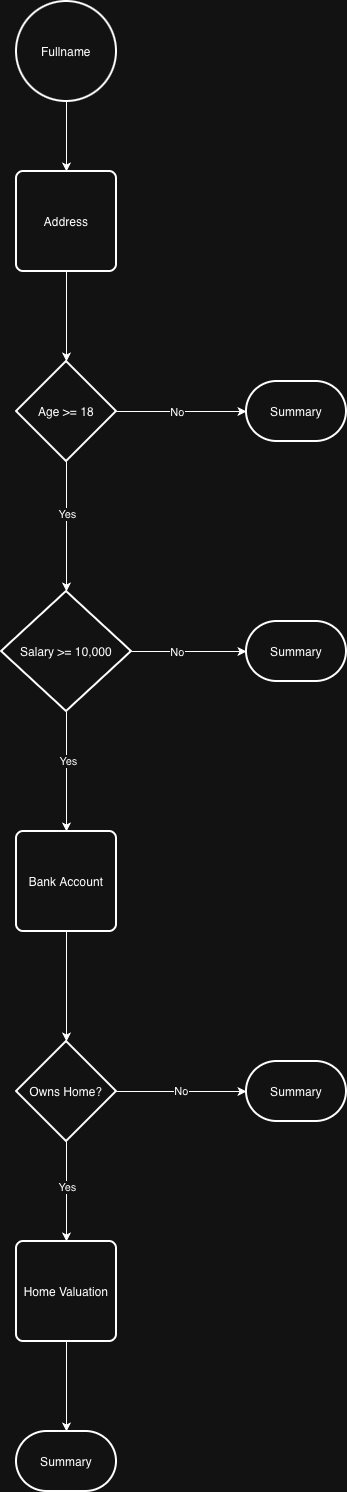

The diagram above was exported from draw.io. Its source (the exported page's mxGraphModel, read from the mxfile embedded in the PNG):
<mxGraphModel dx="1018" dy="601" grid="1" gridSize="10" guides="1" tooltips="1" connect="1" arrows="1" fold="1" page="1" pageScale="1" pageWidth="827" pageHeight="1169" math="0" shadow="0">
  <root>
    <mxCell id="0" />
    <mxCell id="1" parent="0" />
    <mxCell id="TdyDLUjGAn7xGrPTm7Fw-1" parent="1" style="strokeWidth=2;html=1;shape=mxgraph.flowchart.decision;whiteSpace=wrap;" value="Age &amp;gt;= 18" vertex="1">
      <mxGeometry height="100" width="100" x="340" y="370" as="geometry" />
    </mxCell>
    <mxCell id="TdyDLUjGAn7xGrPTm7Fw-22" edge="1" parent="1" source="TdyDLUjGAn7xGrPTm7Fw-2" style="edgeStyle=orthogonalEdgeStyle;rounded=0;orthogonalLoop=1;jettySize=auto;html=1;entryX=0.5;entryY=0;entryDx=0;entryDy=0;" target="TdyDLUjGAn7xGrPTm7Fw-7">
      <mxGeometry relative="1" as="geometry" />
    </mxCell>
    <mxCell id="TdyDLUjGAn7xGrPTm7Fw-23" connectable="0" parent="TdyDLUjGAn7xGrPTm7Fw-22" style="edgeLabel;html=1;align=center;verticalAlign=middle;resizable=0;points=[];" value="Yes" vertex="1">
      <mxGeometry relative="1" x="-0.1833" y="1" as="geometry">
        <mxPoint as="offset" />
      </mxGeometry>
    </mxCell>
    <mxCell id="TdyDLUjGAn7xGrPTm7Fw-2" parent="1" style="strokeWidth=2;html=1;shape=mxgraph.flowchart.decision;whiteSpace=wrap;" value="Salary &amp;gt;= 10,000" vertex="1">
      <mxGeometry height="120" width="130" x="325" y="600" as="geometry" />
    </mxCell>
    <mxCell id="TdyDLUjGAn7xGrPTm7Fw-14" edge="1" parent="1" source="TdyDLUjGAn7xGrPTm7Fw-3" style="edgeStyle=orthogonalEdgeStyle;rounded=0;orthogonalLoop=1;jettySize=auto;html=1;entryX=0.5;entryY=0;entryDx=0;entryDy=0;" target="TdyDLUjGAn7xGrPTm7Fw-8">
      <mxGeometry relative="1" as="geometry" />
    </mxCell>
    <mxCell id="TdyDLUjGAn7xGrPTm7Fw-3" parent="1" style="strokeWidth=2;html=1;shape=mxgraph.flowchart.start_2;whiteSpace=wrap;" value="Fullname" vertex="1">
      <mxGeometry height="100" width="100" x="340" y="10" as="geometry" />
    </mxCell>
    <mxCell id="TdyDLUjGAn7xGrPTm7Fw-5" parent="1" style="strokeWidth=2;html=1;shape=mxgraph.flowchart.terminator;whiteSpace=wrap;" value="Summary" vertex="1">
      <mxGeometry height="60" width="100" x="570" y="390" as="geometry" />
    </mxCell>
    <mxCell id="TdyDLUjGAn7xGrPTm7Fw-7" parent="1" style="rounded=1;whiteSpace=wrap;html=1;absoluteArcSize=1;arcSize=14;strokeWidth=2;" value="Bank Account" vertex="1">
      <mxGeometry height="100" width="100" x="340" y="840" as="geometry" />
    </mxCell>
    <mxCell id="TdyDLUjGAn7xGrPTm7Fw-15" edge="1" parent="1" source="TdyDLUjGAn7xGrPTm7Fw-8" style="edgeStyle=orthogonalEdgeStyle;rounded=0;orthogonalLoop=1;jettySize=auto;html=1;" target="TdyDLUjGAn7xGrPTm7Fw-1">
      <mxGeometry relative="1" as="geometry" />
    </mxCell>
    <mxCell id="TdyDLUjGAn7xGrPTm7Fw-8" parent="1" style="rounded=1;whiteSpace=wrap;html=1;absoluteArcSize=1;arcSize=14;strokeWidth=2;" value="Address" vertex="1">
      <mxGeometry height="100" width="100" x="340" y="180" as="geometry" />
    </mxCell>
    <mxCell id="TdyDLUjGAn7xGrPTm7Fw-9" parent="1" style="strokeWidth=2;html=1;shape=mxgraph.flowchart.terminator;whiteSpace=wrap;" value="Summary" vertex="1">
      <mxGeometry height="60" width="100" x="570" y="630" as="geometry" />
    </mxCell>
    <mxCell id="TdyDLUjGAn7xGrPTm7Fw-10" parent="1" style="strokeWidth=2;html=1;shape=mxgraph.flowchart.terminator;whiteSpace=wrap;" value="Summary" vertex="1">
      <mxGeometry height="60" width="100" x="340" y="1440" as="geometry" />
    </mxCell>
    <mxCell id="TdyDLUjGAn7xGrPTm7Fw-26" edge="1" parent="1" source="TdyDLUjGAn7xGrPTm7Fw-11" style="edgeStyle=orthogonalEdgeStyle;rounded=0;orthogonalLoop=1;jettySize=auto;html=1;entryX=0.5;entryY=0;entryDx=0;entryDy=0;" target="TdyDLUjGAn7xGrPTm7Fw-12">
      <mxGeometry relative="1" as="geometry" />
    </mxCell>
    <mxCell id="TdyDLUjGAn7xGrPTm7Fw-27" connectable="0" parent="TdyDLUjGAn7xGrPTm7Fw-26" style="edgeLabel;html=1;align=center;verticalAlign=middle;resizable=0;points=[];" value="Yes" vertex="1">
      <mxGeometry relative="1" x="-0.1" as="geometry">
        <mxPoint as="offset" />
      </mxGeometry>
    </mxCell>
    <mxCell id="TdyDLUjGAn7xGrPTm7Fw-11" parent="1" style="strokeWidth=2;html=1;shape=mxgraph.flowchart.decision;whiteSpace=wrap;" value="Owns Home?" vertex="1">
      <mxGeometry height="100" width="100" x="340" y="1050" as="geometry" />
    </mxCell>
    <mxCell id="TdyDLUjGAn7xGrPTm7Fw-12" parent="1" style="rounded=1;whiteSpace=wrap;html=1;absoluteArcSize=1;arcSize=14;strokeWidth=2;" value="Home Valuation" vertex="1">
      <mxGeometry height="100" width="100" x="340" y="1250" as="geometry" />
    </mxCell>
    <mxCell id="TdyDLUjGAn7xGrPTm7Fw-13" parent="1" style="strokeWidth=2;html=1;shape=mxgraph.flowchart.terminator;whiteSpace=wrap;" value="Summary" vertex="1">
      <mxGeometry height="60" width="100" x="570" y="1070" as="geometry" />
    </mxCell>
    <mxCell id="TdyDLUjGAn7xGrPTm7Fw-16" edge="1" parent="1" source="TdyDLUjGAn7xGrPTm7Fw-1" style="edgeStyle=orthogonalEdgeStyle;rounded=0;orthogonalLoop=1;jettySize=auto;html=1;entryX=0;entryY=0.5;entryDx=0;entryDy=0;entryPerimeter=0;" target="TdyDLUjGAn7xGrPTm7Fw-5">
      <mxGeometry relative="1" as="geometry" />
    </mxCell>
    <mxCell id="TdyDLUjGAn7xGrPTm7Fw-17" connectable="0" parent="TdyDLUjGAn7xGrPTm7Fw-16" style="edgeLabel;html=1;align=center;verticalAlign=middle;resizable=0;points=[];" value="No" vertex="1">
      <mxGeometry relative="1" x="-0.2" as="geometry">
        <mxPoint x="8" as="offset" />
      </mxGeometry>
    </mxCell>
    <mxCell id="TdyDLUjGAn7xGrPTm7Fw-18" edge="1" parent="1" source="TdyDLUjGAn7xGrPTm7Fw-1" style="edgeStyle=orthogonalEdgeStyle;rounded=0;orthogonalLoop=1;jettySize=auto;html=1;entryX=0.5;entryY=0;entryDx=0;entryDy=0;entryPerimeter=0;" target="TdyDLUjGAn7xGrPTm7Fw-2">
      <mxGeometry relative="1" as="geometry" />
    </mxCell>
    <mxCell id="TdyDLUjGAn7xGrPTm7Fw-19" connectable="0" parent="TdyDLUjGAn7xGrPTm7Fw-18" style="edgeLabel;html=1;align=center;verticalAlign=middle;resizable=0;points=[];" value="Yes" vertex="1">
      <mxGeometry relative="1" x="-0.2" as="geometry">
        <mxPoint as="offset" />
      </mxGeometry>
    </mxCell>
    <mxCell id="TdyDLUjGAn7xGrPTm7Fw-20" edge="1" parent="1" source="TdyDLUjGAn7xGrPTm7Fw-2" style="edgeStyle=orthogonalEdgeStyle;rounded=0;orthogonalLoop=1;jettySize=auto;html=1;entryX=0;entryY=0.5;entryDx=0;entryDy=0;entryPerimeter=0;" target="TdyDLUjGAn7xGrPTm7Fw-9">
      <mxGeometry relative="1" as="geometry" />
    </mxCell>
    <mxCell id="TdyDLUjGAn7xGrPTm7Fw-21" connectable="0" parent="TdyDLUjGAn7xGrPTm7Fw-20" style="edgeLabel;html=1;align=center;verticalAlign=middle;resizable=0;points=[];" value="No" vertex="1">
      <mxGeometry relative="1" x="-0.2174" y="-4" as="geometry">
        <mxPoint y="-4" as="offset" />
      </mxGeometry>
    </mxCell>
    <mxCell id="TdyDLUjGAn7xGrPTm7Fw-24" edge="1" parent="1" source="TdyDLUjGAn7xGrPTm7Fw-7" style="edgeStyle=orthogonalEdgeStyle;rounded=0;orthogonalLoop=1;jettySize=auto;html=1;entryX=0.5;entryY=0;entryDx=0;entryDy=0;entryPerimeter=0;" target="TdyDLUjGAn7xGrPTm7Fw-11">
      <mxGeometry relative="1" as="geometry" />
    </mxCell>
    <mxCell id="TdyDLUjGAn7xGrPTm7Fw-25" edge="1" parent="1" source="TdyDLUjGAn7xGrPTm7Fw-11" style="edgeStyle=orthogonalEdgeStyle;rounded=0;orthogonalLoop=1;jettySize=auto;html=1;entryX=0;entryY=0.5;entryDx=0;entryDy=0;entryPerimeter=0;" target="TdyDLUjGAn7xGrPTm7Fw-13" value="No">
      <mxGeometry relative="1" as="geometry" />
    </mxCell>
    <mxCell id="TdyDLUjGAn7xGrPTm7Fw-28" edge="1" parent="1" source="TdyDLUjGAn7xGrPTm7Fw-12" style="edgeStyle=orthogonalEdgeStyle;rounded=0;orthogonalLoop=1;jettySize=auto;html=1;entryX=0.5;entryY=0;entryDx=0;entryDy=0;entryPerimeter=0;" target="TdyDLUjGAn7xGrPTm7Fw-10">
      <mxGeometry relative="1" as="geometry" />
    </mxCell>
  </root>
</mxGraphModel>